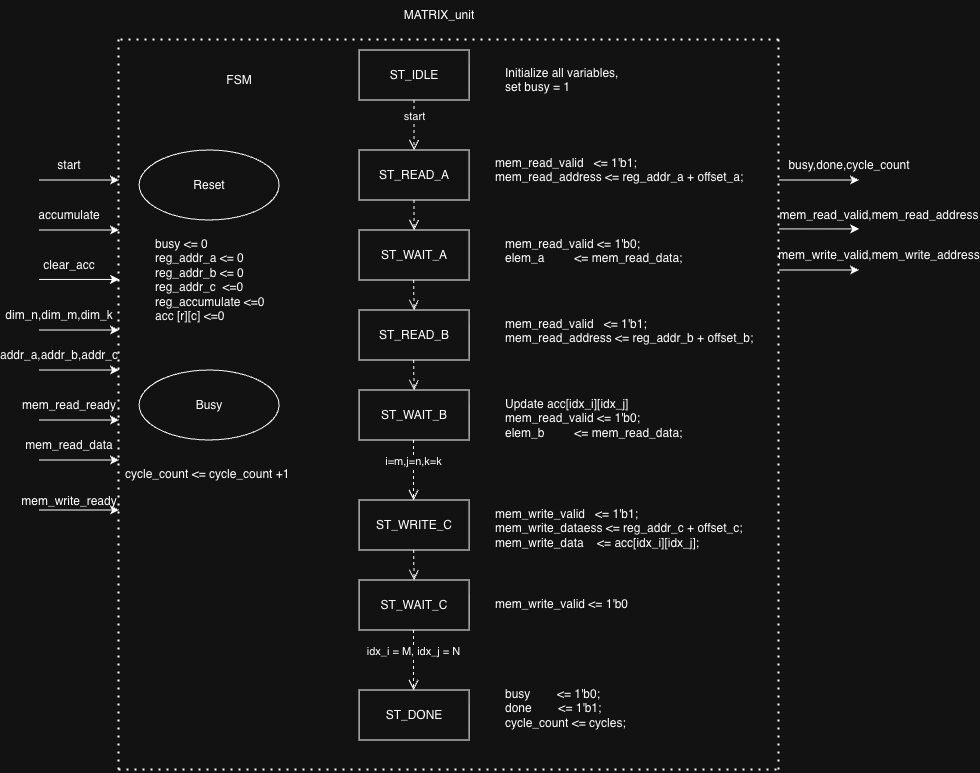

The diagram above was exported from draw.io. Its source (the exported page's mxGraphModel, read from the mxfile embedded in the PNG):
<mxGraphModel dx="1781" dy="1877" grid="1" gridSize="10" guides="1" tooltips="1" connect="1" arrows="1" fold="1" page="1" pageScale="1" pageWidth="827" pageHeight="1169" math="0" shadow="0">
  <root>
    <mxCell id="0" />
    <mxCell id="1" parent="0" />
    <mxCell id="GbpwGK9iAfy8npAah1yp-1" parent="1" style="html=1;whiteSpace=wrap;" value="ST_IDLE" vertex="1">
      <mxGeometry height="50" width="110" x="320" y="40" as="geometry" />
    </mxCell>
    <mxCell id="GbpwGK9iAfy8npAah1yp-2" parent="1" style="html=1;whiteSpace=wrap;" value="ST_READ_A" vertex="1">
      <mxGeometry height="50" width="110" x="320" y="140" as="geometry" />
    </mxCell>
    <mxCell id="GbpwGK9iAfy8npAah1yp-3" parent="1" style="html=1;whiteSpace=wrap;" value="ST_WAIT_A" vertex="1">
      <mxGeometry height="50" width="110" x="320" y="220" as="geometry" />
    </mxCell>
    <mxCell id="GbpwGK9iAfy8npAah1yp-5" parent="1" style="html=1;whiteSpace=wrap;" value="ST_WAIT_B" vertex="1">
      <mxGeometry height="50" width="110" x="320" y="380" as="geometry" />
    </mxCell>
    <mxCell id="GbpwGK9iAfy8npAah1yp-6" parent="1" style="html=1;whiteSpace=wrap;" value="ST_READ_B" vertex="1">
      <mxGeometry height="50" width="110" x="320" y="300" as="geometry" />
    </mxCell>
    <mxCell id="GbpwGK9iAfy8npAah1yp-10" parent="1" style="html=1;whiteSpace=wrap;" value="ST_WAIT_C" vertex="1">
      <mxGeometry height="50" width="110" x="320" y="570" as="geometry" />
    </mxCell>
    <mxCell id="GbpwGK9iAfy8npAah1yp-11" parent="1" style="html=1;whiteSpace=wrap;" value="ST_WRITE_C" vertex="1">
      <mxGeometry height="50" width="110" x="320" y="490" as="geometry" />
    </mxCell>
    <mxCell id="GbpwGK9iAfy8npAah1yp-12" parent="1" style="html=1;whiteSpace=wrap;" value="ST_DONE" vertex="1">
      <mxGeometry height="50" width="110" x="320" y="680" as="geometry" />
    </mxCell>
    <mxCell id="GbpwGK9iAfy8npAah1yp-17" edge="1" parent="1" source="GbpwGK9iAfy8npAah1yp-1" style="html=1;verticalAlign=bottom;endArrow=open;dashed=1;endSize=8;edgeStyle=sequenceEdgeStyle;libavoidRouting=0;curved=0;rounded=0;exitX=0.5;exitY=1;exitDx=0;exitDy=0;entryX=0.5;entryY=0;entryDx=0;entryDy=0;" target="GbpwGK9iAfy8npAah1yp-2" value="start">
      <mxGeometry relative="1" as="geometry">
        <Array as="points">
          <mxPoint x="374.5" y="90" />
        </Array>
        <mxPoint x="454" y="160" as="sourcePoint" />
        <mxPoint x="374" y="160" as="targetPoint" />
      </mxGeometry>
    </mxCell>
    <mxCell id="GbpwGK9iAfy8npAah1yp-19" edge="1" parent="1" source="GbpwGK9iAfy8npAah1yp-2" style="html=1;verticalAlign=bottom;endArrow=open;dashed=1;endSize=8;edgeStyle=sequenceEdgeStyle;libavoidRouting=0;curved=0;rounded=0;exitX=0.5;exitY=1;exitDx=0;exitDy=0;entryX=0.5;entryY=0;entryDx=0;entryDy=0;" target="GbpwGK9iAfy8npAah1yp-3" value="">
      <mxGeometry relative="1" as="geometry">
        <Array as="points">
          <mxPoint x="375" y="210" />
        </Array>
        <mxPoint x="450" y="280" as="sourcePoint" />
        <mxPoint x="370" y="280" as="targetPoint" />
      </mxGeometry>
    </mxCell>
    <mxCell id="GbpwGK9iAfy8npAah1yp-23" edge="1" parent="1" style="html=1;verticalAlign=bottom;endArrow=open;dashed=1;endSize=8;edgeStyle=sequenceEdgeStyle;libavoidRouting=0;curved=0;rounded=0;exitX=0.5;exitY=1;exitDx=0;exitDy=0;entryX=0.5;entryY=0;entryDx=0;entryDy=0;" target="GbpwGK9iAfy8npAah1yp-6" value="">
      <mxGeometry relative="1" as="geometry">
        <Array as="points">
          <mxPoint x="374.5" y="270" />
        </Array>
        <mxPoint x="374.5" y="270" as="sourcePoint" />
        <mxPoint x="374.5" y="300" as="targetPoint" />
      </mxGeometry>
    </mxCell>
    <mxCell id="GbpwGK9iAfy8npAah1yp-24" edge="1" parent="1" style="html=1;verticalAlign=bottom;endArrow=open;dashed=1;endSize=8;edgeStyle=sequenceEdgeStyle;libavoidRouting=0;curved=0;rounded=0;exitX=0.5;exitY=1;exitDx=0;exitDy=0;entryX=0.5;entryY=0;entryDx=0;entryDy=0;" value="">
      <mxGeometry relative="1" as="geometry">
        <Array as="points">
          <mxPoint x="374.75" y="350" />
        </Array>
        <mxPoint x="374.5" y="350" as="sourcePoint" />
        <mxPoint x="375" y="380" as="targetPoint" />
      </mxGeometry>
    </mxCell>
    <mxCell id="GbpwGK9iAfy8npAah1yp-25" edge="1" parent="1" style="html=1;verticalAlign=bottom;endArrow=open;dashed=1;endSize=8;edgeStyle=sequenceEdgeStyle;libavoidRouting=0;curved=0;rounded=0;exitX=0.5;exitY=1;exitDx=0;exitDy=0;" value="i=m,j=n,k=k">
      <mxGeometry relative="1" as="geometry">
        <mxPoint as="offset" />
        <Array as="points">
          <mxPoint x="374.5" y="430" />
        </Array>
        <mxPoint x="374.5" y="430" as="sourcePoint" />
        <mxPoint x="374.5" y="490" as="targetPoint" />
      </mxGeometry>
    </mxCell>
    <mxCell id="GbpwGK9iAfy8npAah1yp-29" edge="1" parent="1" style="html=1;verticalAlign=bottom;endArrow=open;dashed=1;endSize=8;edgeStyle=sequenceEdgeStyle;libavoidRouting=0;curved=0;rounded=0;exitX=0.5;exitY=1;exitDx=0;exitDy=0;entryX=0.5;entryY=0;entryDx=0;entryDy=0;" value="">
      <mxGeometry relative="1" as="geometry">
        <Array as="points">
          <mxPoint x="374.75" y="540" />
        </Array>
        <mxPoint x="374.5" y="540" as="sourcePoint" />
        <mxPoint x="375" y="570" as="targetPoint" />
      </mxGeometry>
    </mxCell>
    <mxCell id="GbpwGK9iAfy8npAah1yp-30" edge="1" parent="1" style="html=1;verticalAlign=bottom;endArrow=open;dashed=1;endSize=8;edgeStyle=sequenceEdgeStyle;libavoidRouting=0;curved=0;rounded=0;exitX=0.5;exitY=1;exitDx=0;exitDy=0;" value="idx_i = M, idx_j = N">
      <mxGeometry relative="1" as="geometry">
        <mxPoint as="offset" />
        <Array as="points">
          <mxPoint x="374.5" y="620" />
        </Array>
        <mxPoint x="374.5" y="620" as="sourcePoint" />
        <mxPoint x="374.5" y="680" as="targetPoint" />
      </mxGeometry>
    </mxCell>
    <mxCell id="5jFcqcrWMOAjBKeMFiCe-1" parent="1" style="text;strokeColor=none;fillColor=none;align=left;verticalAlign=top;spacingLeft=4;spacingRight=4;overflow=hidden;rotatable=0;points=[[0,0.5],[1,0.5]];portConstraint=eastwest;whiteSpace=wrap;html=1;" value="&lt;div&gt;busy &amp;lt;= 0&lt;/div&gt;r&lt;span style=&quot;background-color: transparent; color: light-dark(rgb(0, 0, 0), rgb(255, 255, 255));&quot;&gt;eg_addr_a &amp;lt;= 0&lt;/span&gt;&lt;div&gt;&lt;div&gt;reg_addr_b &amp;lt;= 0&lt;/div&gt;&lt;div&gt;reg_addr_c&amp;nbsp; &amp;lt;=0&lt;/div&gt;&lt;div&gt;reg_accumulate &amp;lt;=0&lt;/div&gt;&lt;/div&gt;&lt;div&gt;acc [r][c] &amp;lt;=0&lt;/div&gt;" vertex="1">
      <mxGeometry height="100" width="170" x="110" y="220" as="geometry" />
    </mxCell>
    <mxCell id="5jFcqcrWMOAjBKeMFiCe-3" parent="1" style="ellipse;whiteSpace=wrap;html=1;" value="Reset" vertex="1">
      <mxGeometry height="70" width="140" x="100" y="140" as="geometry" />
    </mxCell>
    <mxCell id="5jFcqcrWMOAjBKeMFiCe-5" parent="1" style="text;strokeColor=none;fillColor=none;align=left;verticalAlign=top;spacingLeft=4;spacingRight=4;overflow=hidden;rotatable=0;points=[[0,0.5],[1,0.5]];portConstraint=eastwest;whiteSpace=wrap;html=1;" value="Initialize all variables, set busy = 1" vertex="1">
      <mxGeometry height="40" width="130" x="460" y="50" as="geometry" />
    </mxCell>
    <mxCell id="5jFcqcrWMOAjBKeMFiCe-6" parent="1" style="text;strokeColor=none;fillColor=none;align=left;verticalAlign=top;spacingLeft=4;spacingRight=4;overflow=hidden;rotatable=0;points=[[0,0.5],[1,0.5]];portConstraint=eastwest;whiteSpace=wrap;html=1;" value="&lt;div&gt;mem_read_valid&amp;nbsp; &amp;nbsp;&amp;lt;= 1'b1;&lt;/div&gt;&lt;div&gt;mem_read_address &amp;lt;= reg_addr_a + offset_a;&lt;/div&gt;" vertex="1">
      <mxGeometry height="50" width="300" x="450" y="140" as="geometry" />
    </mxCell>
    <mxCell id="5jFcqcrWMOAjBKeMFiCe-7" parent="1" style="text;strokeColor=none;fillColor=none;align=left;verticalAlign=top;spacingLeft=4;spacingRight=4;overflow=hidden;rotatable=0;points=[[0,0.5],[1,0.5]];portConstraint=eastwest;whiteSpace=wrap;html=1;" value="&lt;div&gt;mem_read_valid &amp;lt;= 1'b0;&lt;/div&gt;&lt;div&gt;elem_a&amp;nbsp; &amp;nbsp; &amp;nbsp; &amp;nbsp; &amp;nbsp;&amp;lt;= mem_read_data;&lt;/div&gt;" vertex="1">
      <mxGeometry height="40" width="230" x="460" y="220" as="geometry" />
    </mxCell>
    <mxCell id="5jFcqcrWMOAjBKeMFiCe-8" parent="1" style="text;strokeColor=none;fillColor=none;align=left;verticalAlign=top;spacingLeft=4;spacingRight=4;overflow=hidden;rotatable=0;points=[[0,0.5],[1,0.5]];portConstraint=eastwest;whiteSpace=wrap;html=1;" value="&lt;div&gt;mem_read_valid&amp;nbsp; &amp;nbsp;&amp;lt;= 1'b1;&lt;/div&gt;&lt;div&gt;mem_read_address &amp;lt;= reg_addr_b + offset_b;&lt;/div&gt;&lt;div&gt;&lt;br&gt;&lt;/div&gt;" vertex="1">
      <mxGeometry height="50" width="270" x="460" y="300" as="geometry" />
    </mxCell>
    <mxCell id="5jFcqcrWMOAjBKeMFiCe-9" parent="1" style="text;strokeColor=none;fillColor=none;align=left;verticalAlign=top;spacingLeft=4;spacingRight=4;overflow=hidden;rotatable=0;points=[[0,0.5],[1,0.5]];portConstraint=eastwest;whiteSpace=wrap;html=1;" value="Update acc[idx_i][idx_j]&lt;div&gt;&lt;div&gt;mem_read_valid &amp;lt;= 1'b0;&lt;/div&gt;&lt;div&gt;elem_b&amp;nbsp; &amp;nbsp; &amp;nbsp; &amp;nbsp; &amp;nbsp;&amp;lt;= mem_read_data;&lt;/div&gt;&lt;/div&gt;" vertex="1">
      <mxGeometry height="50" width="220" x="460" y="380" as="geometry" />
    </mxCell>
    <mxCell id="5jFcqcrWMOAjBKeMFiCe-11" parent="1" style="text;strokeColor=none;fillColor=none;align=left;verticalAlign=top;spacingLeft=4;spacingRight=4;overflow=hidden;rotatable=0;points=[[0,0.5],[1,0.5]];portConstraint=eastwest;whiteSpace=wrap;html=1;" value="&lt;div&gt;mem_write_valid&amp;nbsp; &amp;nbsp;&amp;lt;= 1'b1;&lt;/div&gt;&lt;div&gt;mem_write_dataess &amp;lt;= reg_addr_c + offset_c;&lt;/div&gt;&lt;div&gt;mem_write_data&amp;nbsp; &amp;nbsp; &amp;lt;= acc[idx_i][idx_j];&lt;/div&gt;" vertex="1">
      <mxGeometry height="60" width="270" x="450" y="490" as="geometry" />
    </mxCell>
    <mxCell id="5jFcqcrWMOAjBKeMFiCe-14" parent="1" style="text;strokeColor=none;fillColor=none;align=left;verticalAlign=top;spacingLeft=4;spacingRight=4;overflow=hidden;rotatable=0;points=[[0,0.5],[1,0.5]];portConstraint=eastwest;whiteSpace=wrap;html=1;" value="mem_write_valid &amp;lt;= 1'b0" vertex="1">
      <mxGeometry height="26" width="200" x="450" y="580" as="geometry" />
    </mxCell>
    <mxCell id="5jFcqcrWMOAjBKeMFiCe-15" parent="1" style="text;strokeColor=none;fillColor=none;align=left;verticalAlign=top;spacingLeft=4;spacingRight=4;overflow=hidden;rotatable=0;points=[[0,0.5],[1,0.5]];portConstraint=eastwest;whiteSpace=wrap;html=1;" value="&lt;div&gt;busy&amp;nbsp; &amp;nbsp; &amp;nbsp; &amp;nbsp; &amp;lt;= 1'b0;&lt;/div&gt;&lt;div&gt;done&amp;nbsp; &amp;nbsp; &amp;nbsp; &amp;nbsp; &amp;lt;= 1'b1;&lt;/div&gt;&lt;div&gt;cycle_count &amp;lt;= cycles;&lt;/div&gt;" vertex="1">
      <mxGeometry height="60" width="250" x="460" y="670" as="geometry" />
    </mxCell>
    <mxCell id="5jFcqcrWMOAjBKeMFiCe-17" parent="1" style="ellipse;whiteSpace=wrap;html=1;" value="Busy" vertex="1">
      <mxGeometry height="70" width="140" x="100" y="360" as="geometry" />
    </mxCell>
    <mxCell id="5jFcqcrWMOAjBKeMFiCe-18" parent="1" style="text;strokeColor=none;fillColor=none;align=left;verticalAlign=top;spacingLeft=4;spacingRight=4;overflow=hidden;rotatable=0;points=[[0,0.5],[1,0.5]];portConstraint=eastwest;whiteSpace=wrap;html=1;" value="cycle_count &amp;lt;= cycle_count +1" vertex="1">
      <mxGeometry height="26" width="210" x="80" y="450" as="geometry" />
    </mxCell>
    <mxCell id="5jFcqcrWMOAjBKeMFiCe-19" edge="1" parent="1" style="endArrow=none;dashed=1;html=1;dashPattern=1 3;strokeWidth=2;rounded=0;" value="">
      <mxGeometry height="50" relative="1" width="50" as="geometry">
        <mxPoint x="740" y="30" as="sourcePoint" />
        <mxPoint x="80" y="30" as="targetPoint" />
      </mxGeometry>
    </mxCell>
    <mxCell id="5jFcqcrWMOAjBKeMFiCe-20" edge="1" parent="1" style="endArrow=none;dashed=1;html=1;dashPattern=1 3;strokeWidth=2;rounded=0;" value="">
      <mxGeometry height="50" relative="1" width="50" as="geometry">
        <mxPoint x="80" y="760" as="sourcePoint" />
        <mxPoint x="80" y="30" as="targetPoint" />
      </mxGeometry>
    </mxCell>
    <mxCell id="5jFcqcrWMOAjBKeMFiCe-21" edge="1" parent="1" style="endArrow=none;dashed=1;html=1;dashPattern=1 3;strokeWidth=2;rounded=0;" value="">
      <mxGeometry height="50" relative="1" width="50" as="geometry">
        <mxPoint x="740" y="760" as="sourcePoint" />
        <mxPoint x="740" y="30" as="targetPoint" />
      </mxGeometry>
    </mxCell>
    <mxCell id="5jFcqcrWMOAjBKeMFiCe-22" edge="1" parent="1" style="endArrow=none;dashed=1;html=1;dashPattern=1 3;strokeWidth=2;rounded=0;" value="">
      <mxGeometry height="50" relative="1" width="50" as="geometry">
        <mxPoint x="80" y="760" as="sourcePoint" />
        <mxPoint x="740" y="760" as="targetPoint" />
      </mxGeometry>
    </mxCell>
    <mxCell id="5jFcqcrWMOAjBKeMFiCe-23" edge="1" parent="1" style="endArrow=classic;html=1;rounded=0;" value="">
      <mxGeometry height="50" relative="1" width="50" as="geometry">
        <mxPoint y="170" as="sourcePoint" />
        <mxPoint x="80" y="170" as="targetPoint" />
      </mxGeometry>
    </mxCell>
    <mxCell id="5jFcqcrWMOAjBKeMFiCe-24" edge="1" parent="1" style="endArrow=classic;html=1;rounded=0;" value="">
      <mxGeometry height="50" relative="1" width="50" as="geometry">
        <mxPoint y="220" as="sourcePoint" />
        <mxPoint x="80" y="220" as="targetPoint" />
      </mxGeometry>
    </mxCell>
    <mxCell id="5jFcqcrWMOAjBKeMFiCe-25" edge="1" parent="1" style="endArrow=classic;html=1;rounded=0;" value="">
      <mxGeometry height="50" relative="1" width="50" as="geometry">
        <mxPoint y="269.44" as="sourcePoint" />
        <mxPoint x="80" y="269.44" as="targetPoint" />
      </mxGeometry>
    </mxCell>
    <mxCell id="5jFcqcrWMOAjBKeMFiCe-26" edge="1" parent="1" style="endArrow=classic;html=1;rounded=0;" value="">
      <mxGeometry height="50" relative="1" width="50" as="geometry">
        <mxPoint y="320" as="sourcePoint" />
        <mxPoint x="80" y="320" as="targetPoint" />
      </mxGeometry>
    </mxCell>
    <mxCell id="5jFcqcrWMOAjBKeMFiCe-27" parent="1" style="text;html=1;whiteSpace=wrap;strokeColor=none;fillColor=none;align=center;verticalAlign=middle;rounded=0;" value="start" vertex="1">
      <mxGeometry height="30" width="60" y="140" as="geometry" />
    </mxCell>
    <mxCell id="5jFcqcrWMOAjBKeMFiCe-29" parent="1" style="text;html=1;whiteSpace=wrap;strokeColor=none;fillColor=none;align=center;verticalAlign=middle;rounded=0;" value="accumulate" vertex="1">
      <mxGeometry height="30" width="60" y="190" as="geometry" />
    </mxCell>
    <mxCell id="5jFcqcrWMOAjBKeMFiCe-30" parent="1" style="text;html=1;whiteSpace=wrap;strokeColor=none;fillColor=none;align=center;verticalAlign=middle;rounded=0;" value="clear_acc" vertex="1">
      <mxGeometry height="30" width="60" y="240" as="geometry" />
    </mxCell>
    <mxCell id="5jFcqcrWMOAjBKeMFiCe-31" parent="1" style="text;html=1;whiteSpace=wrap;strokeColor=none;fillColor=none;align=center;verticalAlign=middle;rounded=0;" value="dim_n,dim_m,dim_k" vertex="1">
      <mxGeometry height="30" width="60" x="-10" y="290" as="geometry" />
    </mxCell>
    <mxCell id="5jFcqcrWMOAjBKeMFiCe-33" edge="1" parent="1" style="endArrow=classic;html=1;rounded=0;" value="">
      <mxGeometry height="50" relative="1" width="50" as="geometry">
        <mxPoint y="360" as="sourcePoint" />
        <mxPoint x="80" y="360" as="targetPoint" />
      </mxGeometry>
    </mxCell>
    <mxCell id="5jFcqcrWMOAjBKeMFiCe-34" parent="1" style="text;html=1;whiteSpace=wrap;strokeColor=none;fillColor=none;align=center;verticalAlign=middle;rounded=0;" value="addr_a,addr_b,addr_c" vertex="1">
      <mxGeometry height="30" width="60" x="-10" y="330" as="geometry" />
    </mxCell>
    <mxCell id="5jFcqcrWMOAjBKeMFiCe-37" parent="1" style="text;html=1;whiteSpace=wrap;strokeColor=none;fillColor=none;align=center;verticalAlign=middle;rounded=0;" value="mem_read_ready" vertex="1">
      <mxGeometry height="30" width="60" y="380" as="geometry" />
    </mxCell>
    <mxCell id="5jFcqcrWMOAjBKeMFiCe-39" edge="1" parent="1" style="endArrow=classic;html=1;rounded=0;" value="">
      <mxGeometry height="50" relative="1" width="50" as="geometry">
        <mxPoint y="410" as="sourcePoint" />
        <mxPoint x="80" y="410" as="targetPoint" />
      </mxGeometry>
    </mxCell>
    <mxCell id="5jFcqcrWMOAjBKeMFiCe-41" edge="1" parent="1" style="endArrow=classic;html=1;rounded=0;" value="">
      <mxGeometry height="50" relative="1" width="50" as="geometry">
        <mxPoint y="450" as="sourcePoint" />
        <mxPoint x="80" y="450" as="targetPoint" />
      </mxGeometry>
    </mxCell>
    <mxCell id="5jFcqcrWMOAjBKeMFiCe-42" edge="1" parent="1" style="endArrow=classic;html=1;rounded=0;" value="">
      <mxGeometry height="50" relative="1" width="50" as="geometry">
        <mxPoint y="500" as="sourcePoint" />
        <mxPoint x="80" y="500" as="targetPoint" />
      </mxGeometry>
    </mxCell>
    <mxCell id="5jFcqcrWMOAjBKeMFiCe-43" edge="1" parent="1" style="endArrow=classic;html=1;rounded=0;" value="">
      <mxGeometry height="50" relative="1" width="50" as="geometry">
        <mxPoint x="740" y="170" as="sourcePoint" />
        <mxPoint x="820" y="170" as="targetPoint" />
      </mxGeometry>
    </mxCell>
    <mxCell id="5jFcqcrWMOAjBKeMFiCe-44" edge="1" parent="1" style="endArrow=classic;html=1;rounded=0;" value="">
      <mxGeometry height="50" relative="1" width="50" as="geometry">
        <mxPoint x="740" y="218.89" as="sourcePoint" />
        <mxPoint x="820" y="218.89" as="targetPoint" />
      </mxGeometry>
    </mxCell>
    <mxCell id="5jFcqcrWMOAjBKeMFiCe-45" edge="1" parent="1" style="endArrow=classic;html=1;rounded=0;" value="">
      <mxGeometry height="50" relative="1" width="50" as="geometry">
        <mxPoint x="740" y="260" as="sourcePoint" />
        <mxPoint x="820" y="260" as="targetPoint" />
      </mxGeometry>
    </mxCell>
    <mxCell id="5jFcqcrWMOAjBKeMFiCe-47" parent="1" style="text;html=1;whiteSpace=wrap;strokeColor=none;fillColor=none;align=center;verticalAlign=middle;rounded=0;" value="mem_read_data" vertex="1">
      <mxGeometry height="30" width="60" y="420" as="geometry" />
    </mxCell>
    <mxCell id="5jFcqcrWMOAjBKeMFiCe-48" parent="1" style="text;html=1;whiteSpace=wrap;strokeColor=none;fillColor=none;align=center;verticalAlign=middle;rounded=0;" value="mem_write_ready" vertex="1">
      <mxGeometry height="30" width="60" y="476" as="geometry" />
    </mxCell>
    <mxCell id="5jFcqcrWMOAjBKeMFiCe-49" parent="1" style="text;html=1;whiteSpace=wrap;strokeColor=none;fillColor=none;align=center;verticalAlign=middle;rounded=0;" value="busy,done,cycle_count" vertex="1">
      <mxGeometry height="30" width="60" x="780" y="140" as="geometry" />
    </mxCell>
    <mxCell id="5jFcqcrWMOAjBKeMFiCe-50" parent="1" style="text;html=1;whiteSpace=wrap;strokeColor=none;fillColor=none;align=center;verticalAlign=middle;rounded=0;" value="mem_read_valid,mem_read_address" vertex="1">
      <mxGeometry height="30" width="60" x="810" y="190" as="geometry" />
    </mxCell>
    <mxCell id="5jFcqcrWMOAjBKeMFiCe-51" parent="1" style="text;html=1;whiteSpace=wrap;strokeColor=none;fillColor=none;align=center;verticalAlign=middle;rounded=0;" value="mem_write_valid,mem_write_address" vertex="1">
      <mxGeometry height="30" width="60" x="810" y="230" as="geometry" />
    </mxCell>
    <mxCell id="5jFcqcrWMOAjBKeMFiCe-52" parent="1" style="text;html=1;whiteSpace=wrap;strokeColor=none;fillColor=none;align=center;verticalAlign=middle;rounded=0;" value="FSM" vertex="1">
      <mxGeometry height="30" width="60" x="170" y="55" as="geometry" />
    </mxCell>
    <mxCell id="5jFcqcrWMOAjBKeMFiCe-53" parent="1" style="text;html=1;whiteSpace=wrap;strokeColor=none;fillColor=none;align=center;verticalAlign=middle;rounded=0;" value="MATRIX_unit" vertex="1">
      <mxGeometry height="30" width="60" x="370" y="-10" as="geometry" />
    </mxCell>
  </root>
</mxGraphModel>